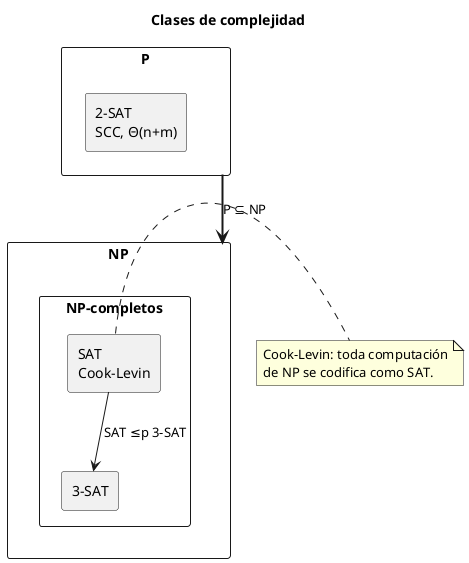

The diagram above was rendered by PlantUML. Its source (embedded in the PNG):
@startuml
title Clases de complejidad
rectangle "P" as P {
  rectangle "2-SAT\nSCC, Θ(n+m)" as TWO
}
rectangle "NP" as NP {
  rectangle "NP-completos" as NPC {
    rectangle "SAT\nCook-Levin" as SAT
    rectangle "3-SAT" as THREE
  }
}
P -[bold]-> NP : P ⊆ NP
SAT --> THREE : SAT ≤p 3-SAT
note right of SAT
Cook-Levin: toda computación
de NP se codifica como SAT.
end note
@enduml